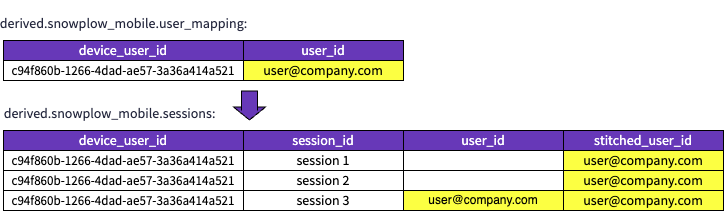

The diagram above was exported from draw.io. Its source (the exported page's mxGraphModel, read from the mxfile embedded in the PNG):
<mxGraphModel dx="1114" dy="854" grid="1" gridSize="10" guides="1" tooltips="1" connect="1" arrows="1" fold="1" page="1" pageScale="1" pageWidth="827" pageHeight="1169" math="0" shadow="0">
  <root>
    <mxCell id="0" />
    <mxCell id="1" parent="0" />
    <mxCell id="G2neo8_Ajy1E4FHhnJCD-3" value="&lt;font style=&quot;font-size: 14px;&quot; face=&quot;Source Sans Pro&quot; color=&quot;#ffffff&quot;&gt;user_id&lt;/font&gt;" style="rounded=0;whiteSpace=wrap;html=1;fillColor=#6738B8;" parent="1" vertex="1">
      <mxGeometry x="254" y="160" width="160" height="20" as="geometry" />
    </mxCell>
    <mxCell id="G2neo8_Ajy1E4FHhnJCD-5" value="&lt;font style=&quot;font-size: 14px;&quot; face=&quot;Source Sans Pro&quot; color=&quot;#ffffff&quot;&gt;device_user_id&lt;/font&gt;" style="rounded=0;whiteSpace=wrap;html=1;fillColor=#6738B8;" parent="1" vertex="1">
      <mxGeometry x="14" y="160" width="240" height="20" as="geometry" />
    </mxCell>
    <mxCell id="G2neo8_Ajy1E4FHhnJCD-7" value="&lt;font style=&quot;font-size: 14px;&quot; face=&quot;Source Sans Pro&quot;&gt;user@company.com&lt;/font&gt;" style="rounded=0;whiteSpace=wrap;html=1;fillColor=#fcff42;strokeColor=#000000;" parent="1" vertex="1">
      <mxGeometry x="254" y="180" width="160" height="20" as="geometry" />
    </mxCell>
    <mxCell id="G2neo8_Ajy1E4FHhnJCD-8" value="&lt;font style=&quot;font-size: 13px;&quot; face=&quot;Source Sans Pro&quot;&gt;c94f860b-1266-4dad-ae57-3a36a414a521&lt;/font&gt;" style="rounded=0;whiteSpace=wrap;html=1;" parent="1" vertex="1">
      <mxGeometry x="14" y="180" width="240" height="20" as="geometry" />
    </mxCell>
    <mxCell id="G2neo8_Ajy1E4FHhnJCD-10" value="&lt;font color=&quot;#24273d&quot; style=&quot;font-weight: normal; font-size: 14px;&quot; face=&quot;Source Sans Pro&quot;&gt;derived.snowplow_mobile.user_mapping:&lt;/font&gt;" style="text;strokeColor=none;fillColor=none;html=1;fontSize=24;fontStyle=1;verticalAlign=middle;align=center;" parent="1" vertex="1">
      <mxGeometry x="84" y="120" width="100" height="40" as="geometry" />
    </mxCell>
    <mxCell id="G2neo8_Ajy1E4FHhnJCD-13" value="&lt;font style=&quot;font-size: 14px;&quot; face=&quot;Source Sans Pro&quot; color=&quot;#ffffff&quot;&gt;session_id&lt;/font&gt;" style="rounded=0;whiteSpace=wrap;html=1;fillColor=#6738B8;" parent="1" vertex="1">
      <mxGeometry x="254" y="250" width="160" height="20" as="geometry" />
    </mxCell>
    <mxCell id="G2neo8_Ajy1E4FHhnJCD-14" value="&lt;font style=&quot;font-size: 14px;&quot; face=&quot;Source Sans Pro&quot; color=&quot;#ffffff&quot;&gt;device_user_id&lt;/font&gt;" style="rounded=0;whiteSpace=wrap;html=1;fillColor=#6738B8;" parent="1" vertex="1">
      <mxGeometry x="14" y="250" width="240" height="20" as="geometry" />
    </mxCell>
    <mxCell id="G2neo8_Ajy1E4FHhnJCD-15" value="&lt;font style=&quot;font-size: 14px;&quot; face=&quot;Source Sans Pro&quot;&gt;session 1&lt;/font&gt;" style="rounded=0;whiteSpace=wrap;html=1;fillColor=#FFFFFF;strokeColor=#000000;" parent="1" vertex="1">
      <mxGeometry x="254" y="270" width="160" height="20" as="geometry" />
    </mxCell>
    <mxCell id="G2neo8_Ajy1E4FHhnJCD-16" value="&lt;font style=&quot;font-size: 13px;&quot; face=&quot;Source Sans Pro&quot;&gt;c94f860b-1266-4dad-ae57-3a36a414a521&lt;/font&gt;" style="rounded=0;whiteSpace=wrap;html=1;" parent="1" vertex="1">
      <mxGeometry x="14" y="270" width="240" height="20" as="geometry" />
    </mxCell>
    <mxCell id="G2neo8_Ajy1E4FHhnJCD-17" value="&lt;font color=&quot;#24273d&quot; style=&quot;font-weight: normal; font-size: 14px;&quot; face=&quot;Source Sans Pro&quot;&gt;derived.snowplow_mobile.sessions:&lt;/font&gt;" style="text;strokeColor=none;fillColor=none;html=1;fontSize=24;fontStyle=1;verticalAlign=middle;align=center;" parent="1" vertex="1">
      <mxGeometry x="70" y="210" width="100" height="40" as="geometry" />
    </mxCell>
    <mxCell id="G2neo8_Ajy1E4FHhnJCD-18" value="&lt;font face=&quot;Source Sans Pro&quot; color=&quot;#ffffff&quot;&gt;&lt;span style=&quot;font-size: 14px;&quot;&gt;user_id&lt;/span&gt;&lt;/font&gt;" style="rounded=0;whiteSpace=wrap;html=1;fillColor=#6738B8;" parent="1" vertex="1">
      <mxGeometry x="414" y="250" width="160" height="20" as="geometry" />
    </mxCell>
    <mxCell id="G2neo8_Ajy1E4FHhnJCD-19" value="" style="rounded=0;whiteSpace=wrap;html=1;fillColor=#FFFFFF;strokeColor=#000000;" parent="1" vertex="1">
      <mxGeometry x="414" y="270" width="160" height="20" as="geometry" />
    </mxCell>
    <mxCell id="G2neo8_Ajy1E4FHhnJCD-20" value="&lt;font face=&quot;Source Sans Pro&quot; color=&quot;#ffffff&quot;&gt;&lt;span style=&quot;font-size: 14px;&quot;&gt;stitched_user_id&lt;/span&gt;&lt;/font&gt;" style="rounded=0;whiteSpace=wrap;html=1;fillColor=#6738B8;" parent="1" vertex="1">
      <mxGeometry x="574" y="250" width="160" height="20" as="geometry" />
    </mxCell>
    <mxCell id="G2neo8_Ajy1E4FHhnJCD-21" value="&lt;font style=&quot;font-size: 14px;&quot; face=&quot;Source Sans Pro&quot;&gt;user@company.com&lt;/font&gt;" style="rounded=0;whiteSpace=wrap;html=1;fillColor=#fcff42;strokeColor=#000000;" parent="1" vertex="1">
      <mxGeometry x="574" y="270" width="160" height="20" as="geometry" />
    </mxCell>
    <mxCell id="G2neo8_Ajy1E4FHhnJCD-23" value="&lt;font style=&quot;font-size: 14px;&quot; face=&quot;Source Sans Pro&quot;&gt;session 2&lt;/font&gt;" style="rounded=0;whiteSpace=wrap;html=1;fillColor=#FFFFFF;strokeColor=#000000;" parent="1" vertex="1">
      <mxGeometry x="254" y="290" width="160" height="20" as="geometry" />
    </mxCell>
    <mxCell id="G2neo8_Ajy1E4FHhnJCD-24" value="&lt;font style=&quot;font-size: 13px;&quot; face=&quot;Source Sans Pro&quot;&gt;c94f860b-1266-4dad-ae57-3a36a414a521&lt;/font&gt;" style="rounded=0;whiteSpace=wrap;html=1;" parent="1" vertex="1">
      <mxGeometry x="14" y="290" width="240" height="20" as="geometry" />
    </mxCell>
    <mxCell id="G2neo8_Ajy1E4FHhnJCD-25" value="" style="rounded=0;whiteSpace=wrap;html=1;fillColor=#FFFFFF;strokeColor=#000000;" parent="1" vertex="1">
      <mxGeometry x="414" y="290" width="160" height="20" as="geometry" />
    </mxCell>
    <mxCell id="G2neo8_Ajy1E4FHhnJCD-26" value="&lt;font style=&quot;font-size: 14px;&quot; face=&quot;Source Sans Pro&quot;&gt;user@company.com&lt;/font&gt;" style="rounded=0;whiteSpace=wrap;html=1;fillColor=#fcff42;strokeColor=#000000;" parent="1" vertex="1">
      <mxGeometry x="574" y="290" width="160" height="20" as="geometry" />
    </mxCell>
    <mxCell id="G2neo8_Ajy1E4FHhnJCD-27" value="&lt;font style=&quot;font-size: 14px;&quot; face=&quot;Source Sans Pro&quot;&gt;session 3&lt;/font&gt;" style="rounded=0;whiteSpace=wrap;html=1;fillColor=#FFFFFF;strokeColor=#000000;" parent="1" vertex="1">
      <mxGeometry x="254" y="310" width="160" height="20" as="geometry" />
    </mxCell>
    <mxCell id="G2neo8_Ajy1E4FHhnJCD-28" value="&lt;font style=&quot;font-size: 13px;&quot; face=&quot;Source Sans Pro&quot;&gt;c94f860b-1266-4dad-ae57-3a36a414a521&lt;/font&gt;" style="rounded=0;whiteSpace=wrap;html=1;" parent="1" vertex="1">
      <mxGeometry x="14" y="310" width="240" height="20" as="geometry" />
    </mxCell>
    <mxCell id="G2neo8_Ajy1E4FHhnJCD-29" value="user@company.com" style="rounded=0;whiteSpace=wrap;html=1;fillColor=#FCFF42;strokeColor=#000000;" parent="1" vertex="1">
      <mxGeometry x="414" y="310" width="160" height="20" as="geometry" />
    </mxCell>
    <mxCell id="G2neo8_Ajy1E4FHhnJCD-30" value="&lt;font style=&quot;font-size: 14px;&quot; face=&quot;Source Sans Pro&quot;&gt;user@company.com&lt;/font&gt;" style="rounded=0;whiteSpace=wrap;html=1;fillColor=#FCFF42;strokeColor=#000000;" parent="1" vertex="1">
      <mxGeometry x="574" y="310" width="160" height="20" as="geometry" />
    </mxCell>
    <mxCell id="G2neo8_Ajy1E4FHhnJCD-31" value="" style="shape=flexArrow;endArrow=classic;html=1;rounded=0;width=16;endSize=4;fillColor=#6738B8;endWidth=15;" parent="1" edge="1">
      <mxGeometry width="50" height="50" relative="1" as="geometry">
        <mxPoint x="260" y="210" as="sourcePoint" />
        <mxPoint x="260" y="240" as="targetPoint" />
        <Array as="points">
          <mxPoint x="260" y="230" />
        </Array>
      </mxGeometry>
    </mxCell>
  </root>
</mxGraphModel>